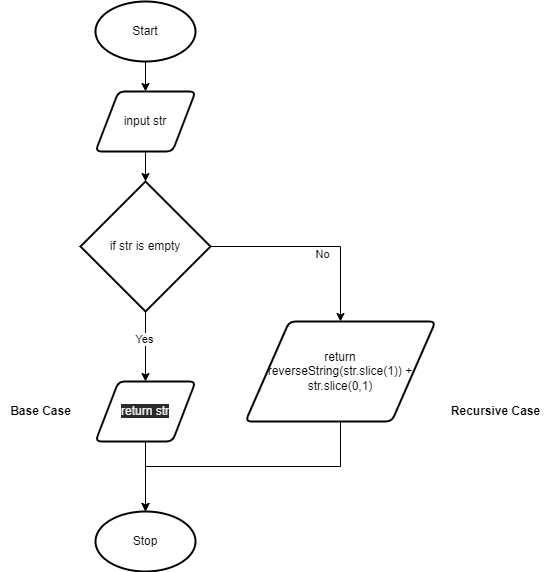

The diagram above was exported from draw.io. Its source (the exported page's mxGraphModel, read from the mxfile embedded in the PNG):
<mxGraphModel dx="690" dy="1675" grid="1" gridSize="10" guides="1" tooltips="1" connect="1" arrows="1" fold="1" page="1" pageScale="1" pageWidth="827" pageHeight="1169" math="0" shadow="0">
  <root>
    <mxCell id="0" />
    <mxCell id="1" parent="0" />
    <mxCell id="25" style="edgeStyle=none;html=1;exitX=0.5;exitY=1;exitDx=0;exitDy=0;exitPerimeter=0;entryX=0.5;entryY=0;entryDx=0;entryDy=0;" edge="1" parent="1" source="2" target="24">
      <mxGeometry relative="1" as="geometry" />
    </mxCell>
    <mxCell id="2" value="Start" style="strokeWidth=2;html=1;shape=mxgraph.flowchart.start_1;whiteSpace=wrap;" parent="1" vertex="1">
      <mxGeometry x="240" y="-20" width="100" height="60" as="geometry" />
    </mxCell>
    <mxCell id="6" style="edgeStyle=none;html=1;exitX=0.5;exitY=1;exitDx=0;exitDy=0;exitPerimeter=0;entryX=0.5;entryY=0;entryDx=0;entryDy=0;" parent="1" source="3" target="19" edge="1">
      <mxGeometry relative="1" as="geometry">
        <mxPoint x="290" y="340" as="targetPoint" />
      </mxGeometry>
    </mxCell>
    <mxCell id="10" value="Yes" style="edgeLabel;html=1;align=center;verticalAlign=middle;resizable=0;points=[];" parent="6" vertex="1" connectable="0">
      <mxGeometry x="-0.2286" y="-2" relative="1" as="geometry">
        <mxPoint as="offset" />
      </mxGeometry>
    </mxCell>
    <mxCell id="22" style="edgeStyle=orthogonalEdgeStyle;rounded=0;html=1;exitX=1;exitY=0.5;exitDx=0;exitDy=0;exitPerimeter=0;" parent="1" source="3" target="20" edge="1">
      <mxGeometry relative="1" as="geometry" />
    </mxCell>
    <mxCell id="23" value="No" style="edgeLabel;html=1;align=center;verticalAlign=middle;resizable=0;points=[];" parent="22" vertex="1" connectable="0">
      <mxGeometry x="0.0849" y="-7" relative="1" as="geometry">
        <mxPoint as="offset" />
      </mxGeometry>
    </mxCell>
    <mxCell id="3" value="if str is empty" style="strokeWidth=2;html=1;shape=mxgraph.flowchart.decision;whiteSpace=wrap;" parent="1" vertex="1">
      <mxGeometry x="225" y="160" width="130" height="130" as="geometry" />
    </mxCell>
    <mxCell id="8" style="edgeStyle=none;html=1;exitX=0.5;exitY=1;exitDx=0;exitDy=0;entryX=0.5;entryY=0;entryDx=0;entryDy=0;entryPerimeter=0;" parent="1" source="19" target="7" edge="1">
      <mxGeometry relative="1" as="geometry">
        <mxPoint x="290" y="440" as="sourcePoint" />
      </mxGeometry>
    </mxCell>
    <mxCell id="7" value="Stop" style="strokeWidth=2;html=1;shape=mxgraph.flowchart.start_1;whiteSpace=wrap;" parent="1" vertex="1">
      <mxGeometry x="240" y="490" width="100" height="60" as="geometry" />
    </mxCell>
    <mxCell id="15" value="Base Case" style="text;html=1;align=center;verticalAlign=middle;resizable=0;points=[];autosize=1;strokeColor=none;fillColor=none;fontStyle=1" parent="1" vertex="1">
      <mxGeometry x="145" y="380" width="80" height="20" as="geometry" />
    </mxCell>
    <mxCell id="17" value="Recursive Case" style="text;html=1;align=center;verticalAlign=middle;resizable=0;points=[];autosize=1;strokeColor=none;fillColor=none;fontStyle=1" parent="1" vertex="1">
      <mxGeometry x="590" y="380" width="100" height="20" as="geometry" />
    </mxCell>
    <mxCell id="19" value="&#10;&#10;&lt;span style=&quot;color: rgb(240, 240, 240); font-family: helvetica; font-size: 12px; font-style: normal; font-weight: 400; letter-spacing: normal; text-align: center; text-indent: 0px; text-transform: none; word-spacing: 0px; background-color: rgb(42, 42, 42); display: inline; float: none;&quot;&gt;return str&lt;/span&gt;&#10;&#10;" style="shape=parallelogram;html=1;strokeWidth=2;perimeter=parallelogramPerimeter;whiteSpace=wrap;rounded=1;arcSize=12;size=0.23;" parent="1" vertex="1">
      <mxGeometry x="240" y="360" width="100" height="60" as="geometry" />
    </mxCell>
    <mxCell id="21" style="edgeStyle=orthogonalEdgeStyle;rounded=0;html=1;exitX=0.5;exitY=1;exitDx=0;exitDy=0;entryX=0.5;entryY=0;entryDx=0;entryDy=0;entryPerimeter=0;" parent="1" source="20" target="7" edge="1">
      <mxGeometry relative="1" as="geometry" />
    </mxCell>
    <mxCell id="20" value="&lt;span&gt;return &lt;br&gt;reverseString(str.slice(1)) + str.slice(0,1)&lt;/span&gt;" style="shape=parallelogram;html=1;strokeWidth=2;perimeter=parallelogramPerimeter;whiteSpace=wrap;rounded=1;arcSize=12;size=0.23;" parent="1" vertex="1">
      <mxGeometry x="390" y="300" width="190" height="100" as="geometry" />
    </mxCell>
    <mxCell id="26" style="edgeStyle=none;html=1;exitX=0.5;exitY=1;exitDx=0;exitDy=0;entryX=0.5;entryY=0;entryDx=0;entryDy=0;entryPerimeter=0;" edge="1" parent="1" source="24" target="3">
      <mxGeometry relative="1" as="geometry" />
    </mxCell>
    <mxCell id="24" value="input str" style="shape=parallelogram;html=1;strokeWidth=2;perimeter=parallelogramPerimeter;whiteSpace=wrap;rounded=1;arcSize=12;size=0.23;" vertex="1" parent="1">
      <mxGeometry x="240" y="70" width="100" height="60" as="geometry" />
    </mxCell>
  </root>
</mxGraphModel>